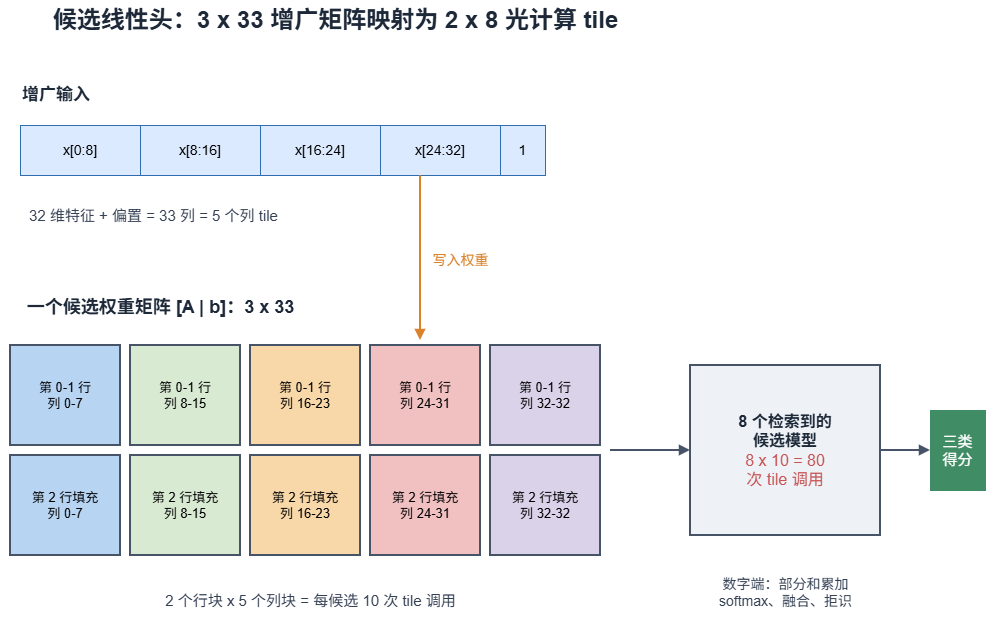

The diagram above was exported from draw.io. Its source (the exported page's mxGraphModel, read from the mxfile embedded in the PNG):
<mxGraphModel dx="1814" dy="959" grid="1" gridSize="10" guides="1" tooltips="1" connect="1" arrows="1" fold="1" page="1" pageScale="1" pageWidth="800" pageHeight="400" math="0" shadow="0">
  <root>
    <mxCell id="0" />
    <mxCell id="1" parent="0" />
    <mxCell id="voZ2xcLa5uVLPA1bOuGq-26" parent="1" style="text;html=1;align=center;verticalAlign=middle;fontSize=24;fontStyle=1;fontColor=#1D2939;" value="候选线性头：3 x 33 增广矩阵映射为 2 x 8 光计算 tile" vertex="1">
      <mxGeometry height="40" width="670" x="50" y="50" as="geometry" />
    </mxCell>
    <mxCell id="voZ2xcLa5uVLPA1bOuGq-27" parent="1" style="text;html=1;align=left;verticalAlign=middle;fontSize=17;fontColor=#1D2939;" value="&lt;b&gt;增广输入&lt;/b&gt;" vertex="1">
      <mxGeometry height="30" width="160" x="70" y="130" as="geometry" />
    </mxCell>
    <mxCell id="voZ2xcLa5uVLPA1bOuGq-28" parent="1" style="rounded=0;whiteSpace=wrap;html=1;align=center;verticalAlign=middle;fontSize=14;fillColor=#DBEAFE;strokeColor=#2F6DB0;" value="x[0:8]" vertex="1">
      <mxGeometry height="50" width="120" x="70" y="175" as="geometry" />
    </mxCell>
    <mxCell id="voZ2xcLa5uVLPA1bOuGq-29" parent="1" style="rounded=0;whiteSpace=wrap;html=1;align=center;verticalAlign=middle;fontSize=14;fillColor=#DBEAFE;strokeColor=#2F6DB0;" value="x[8:16]" vertex="1">
      <mxGeometry height="50" width="120" x="190" y="175" as="geometry" />
    </mxCell>
    <mxCell id="voZ2xcLa5uVLPA1bOuGq-30" parent="1" style="rounded=0;whiteSpace=wrap;html=1;align=center;verticalAlign=middle;fontSize=14;fillColor=#DBEAFE;strokeColor=#2F6DB0;" value="x[16:24]" vertex="1">
      <mxGeometry height="50" width="120" x="310" y="175" as="geometry" />
    </mxCell>
    <mxCell id="voZ2xcLa5uVLPA1bOuGq-31" parent="1" style="rounded=0;whiteSpace=wrap;html=1;align=center;verticalAlign=middle;fontSize=14;fillColor=#DBEAFE;strokeColor=#2F6DB0;" value="x[24:32]" vertex="1">
      <mxGeometry height="50" width="120" x="430" y="175" as="geometry" />
    </mxCell>
    <mxCell id="voZ2xcLa5uVLPA1bOuGq-32" parent="1" style="rounded=0;whiteSpace=wrap;html=1;align=center;verticalAlign=middle;fontSize=14;fillColor=#DBEAFE;strokeColor=#2F6DB0;" value="1" vertex="1">
      <mxGeometry height="50" width="45" x="550" y="175" as="geometry" />
    </mxCell>
    <mxCell id="voZ2xcLa5uVLPA1bOuGq-33" parent="1" style="text;html=1;align=center;verticalAlign=middle;fontSize=15;fontColor=#344054;" value="32 维特征 + 偏置 = 33 列 = 5 个列 tile" vertex="1">
      <mxGeometry height="30" width="285" x="60" y="250" as="geometry" />
    </mxCell>
    <mxCell id="voZ2xcLa5uVLPA1bOuGq-34" parent="1" style="text;html=1;align=center;verticalAlign=middle;fontSize=18;fontColor=#1D2939;" value="&lt;b&gt;一个候选权重矩阵 [A | b]：3 x 33&lt;/b&gt;" vertex="1">
      <mxGeometry height="35" width="320" x="50" y="340" as="geometry" />
    </mxCell>
    <mxCell id="voZ2xcLa5uVLPA1bOuGq-35" parent="1" style="rounded=0;whiteSpace=wrap;html=1;align=center;verticalAlign=middle;fontSize=13;fillColor=#B7D4F3;strokeColor=#475467;strokeWidth=2;" value="第 0-1 行&lt;br&gt;列 0-7" vertex="1">
      <mxGeometry height="100" width="110" x="60" y="395" as="geometry" />
    </mxCell>
    <mxCell id="voZ2xcLa5uVLPA1bOuGq-36" parent="1" style="rounded=0;whiteSpace=wrap;html=1;align=center;verticalAlign=middle;fontSize=13;fillColor=#D9EAD3;strokeColor=#475467;strokeWidth=2;" value="第 0-1 行&lt;br&gt;列 8-15" vertex="1">
      <mxGeometry height="100" width="110" x="180" y="395" as="geometry" />
    </mxCell>
    <mxCell id="voZ2xcLa5uVLPA1bOuGq-37" parent="1" style="rounded=0;whiteSpace=wrap;html=1;align=center;verticalAlign=middle;fontSize=13;fillColor=#F8D7A8;strokeColor=#475467;strokeWidth=2;" value="第 0-1 行&lt;br&gt;列 16-23" vertex="1">
      <mxGeometry height="100" width="110" x="300" y="395" as="geometry" />
    </mxCell>
    <mxCell id="voZ2xcLa5uVLPA1bOuGq-38" parent="1" style="rounded=0;whiteSpace=wrap;html=1;align=center;verticalAlign=middle;fontSize=13;fillColor=#F1C0C0;strokeColor=#475467;strokeWidth=2;" value="第 0-1 行&lt;br&gt;列 24-31" vertex="1">
      <mxGeometry height="100" width="110" x="420" y="395" as="geometry" />
    </mxCell>
    <mxCell id="voZ2xcLa5uVLPA1bOuGq-39" parent="1" style="rounded=0;whiteSpace=wrap;html=1;align=center;verticalAlign=middle;fontSize=13;fillColor=#D9D2E9;strokeColor=#475467;strokeWidth=2;" value="第 0-1 行&lt;br&gt;列 32-32" vertex="1">
      <mxGeometry height="100" width="110" x="540" y="395" as="geometry" />
    </mxCell>
    <mxCell id="voZ2xcLa5uVLPA1bOuGq-40" parent="1" style="rounded=0;whiteSpace=wrap;html=1;align=center;verticalAlign=middle;fontSize=13;fillColor=#B7D4F3;strokeColor=#475467;strokeWidth=2;" value="第 2 行填充&lt;br&gt;列 0-7" vertex="1">
      <mxGeometry height="100" width="110" x="60" y="505" as="geometry" />
    </mxCell>
    <mxCell id="voZ2xcLa5uVLPA1bOuGq-41" parent="1" style="rounded=0;whiteSpace=wrap;html=1;align=center;verticalAlign=middle;fontSize=13;fillColor=#D9EAD3;strokeColor=#475467;strokeWidth=2;" value="第 2 行填充&lt;br&gt;列 8-15" vertex="1">
      <mxGeometry height="100" width="110" x="180" y="505" as="geometry" />
    </mxCell>
    <mxCell id="voZ2xcLa5uVLPA1bOuGq-42" parent="1" style="rounded=0;whiteSpace=wrap;html=1;align=center;verticalAlign=middle;fontSize=13;fillColor=#F8D7A8;strokeColor=#475467;strokeWidth=2;" value="第 2 行填充&lt;br&gt;列 16-23" vertex="1">
      <mxGeometry height="100" width="110" x="300" y="505" as="geometry" />
    </mxCell>
    <mxCell id="voZ2xcLa5uVLPA1bOuGq-43" parent="1" style="rounded=0;whiteSpace=wrap;html=1;align=center;verticalAlign=middle;fontSize=13;fillColor=#F1C0C0;strokeColor=#475467;strokeWidth=2;" value="第 2 行填充&lt;br&gt;列 24-31" vertex="1">
      <mxGeometry height="100" width="110" x="420" y="505" as="geometry" />
    </mxCell>
    <mxCell id="voZ2xcLa5uVLPA1bOuGq-44" parent="1" style="rounded=0;whiteSpace=wrap;html=1;align=center;verticalAlign=middle;fontSize=13;fillColor=#D9D2E9;strokeColor=#475467;strokeWidth=2;" value="第 2 行填充&lt;br&gt;列 32-32" vertex="1">
      <mxGeometry height="100" width="110" x="540" y="505" as="geometry" />
    </mxCell>
    <mxCell id="voZ2xcLa5uVLPA1bOuGq-45" edge="1" parent="1" source="voZ2xcLa5uVLPA1bOuGq-31" style="edgeStyle=orthogonalEdgeStyle;html=1;endArrow=block;endFill=1;strokeColor=#D9822B;strokeWidth=2;fontColor=#D9822B;fontSize=14;labelBackgroundColor=#FFFFFF;exitX=0.333;exitY=1.004;exitDx=0;exitDy=0;exitPerimeter=0;" value="写入权重">
      <mxGeometry relative="1" x="0.0293" y="40" as="geometry">
        <mxPoint as="offset" />
        <Array as="points">
          <mxPoint x="470" y="380" />
        </Array>
        <mxPoint x="470" y="390" as="targetPoint" />
      </mxGeometry>
    </mxCell>
    <mxCell id="voZ2xcLa5uVLPA1bOuGq-46" parent="1" style="rounded=0;whiteSpace=wrap;html=1;align=center;verticalAlign=middle;fontSize=16;fontColor=#1D2939;fillColor=#EEF2F6;strokeColor=#475467;strokeWidth=2;" value="&lt;b&gt;8 个检索到的&lt;br&gt;候选模型&lt;/b&gt;&lt;br&gt;&lt;font color=&quot;#C65353&quot;&gt;8 x 10 = 80&lt;br&gt;次 tile 调用&lt;/font&gt;" vertex="1">
      <mxGeometry height="170" width="190" x="740" y="415" as="geometry" />
    </mxCell>
    <mxCell id="voZ2xcLa5uVLPA1bOuGq-47" edge="1" parent="1" style="edgeStyle=orthogonalEdgeStyle;html=1;endArrow=block;endFill=1;strokeColor=#475467;strokeWidth=2;" target="voZ2xcLa5uVLPA1bOuGq-46">
      <mxGeometry relative="1" as="geometry">
        <mxPoint x="660" y="500" as="sourcePoint" />
      </mxGeometry>
    </mxCell>
    <mxCell id="voZ2xcLa5uVLPA1bOuGq-48" parent="1" style="rounded=0;whiteSpace=wrap;html=1;align=center;verticalAlign=middle;fontSize=15;fontColor=#FFFFFF;fillColor=#3F8C65;strokeColor=#3F8C65;" value="三类&lt;br&gt;得分" vertex="1">
      <mxGeometry height="80" width="55" x="980" y="460" as="geometry" />
    </mxCell>
    <mxCell id="voZ2xcLa5uVLPA1bOuGq-49" edge="1" parent="1" source="voZ2xcLa5uVLPA1bOuGq-46" style="edgeStyle=orthogonalEdgeStyle;html=1;endArrow=block;endFill=1;strokeColor=#475467;strokeWidth=2;" target="voZ2xcLa5uVLPA1bOuGq-48">
      <mxGeometry relative="1" as="geometry" />
    </mxCell>
    <mxCell id="voZ2xcLa5uVLPA1bOuGq-50" parent="1" style="text;html=1;align=center;verticalAlign=middle;fontSize=15;fontColor=#344054;" value="2 个行块 x 5 个列块 = 每候选 10 次 tile 调用" vertex="1">
      <mxGeometry height="30" width="520" x="100" y="635" as="geometry" />
    </mxCell>
    <mxCell id="voZ2xcLa5uVLPA1bOuGq-51" parent="1" style="text;html=1;align=center;verticalAlign=middle;fontSize=14;fontColor=#344054;" value="数字端：部分和累加&lt;br&gt;softmax、融合、拒识" vertex="1">
      <mxGeometry height="55" width="230" x="720" y="615" as="geometry" />
    </mxCell>
  </root>
</mxGraphModel>